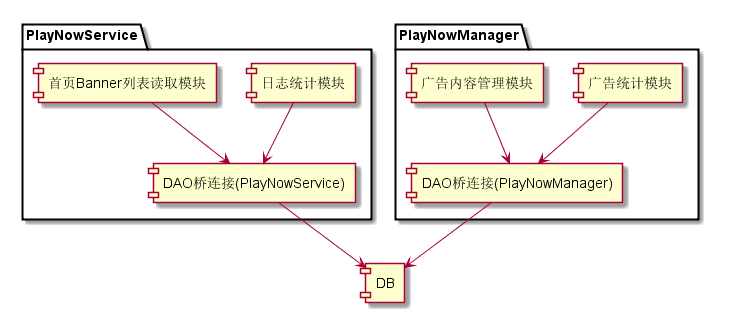

The diagram above was rendered by PlantUML. Its source (embedded in the PNG):
@startuml

package "PlayNowService" {
[ÈÕÖ¾Í³¼ÆÄ£¿é]
[Ê×Ò³BannerÁÐ±í¶ÁÈ¡Ä£¿é]
[DAOÇÅÁ¬½Ó(PlayNowService)]  
}

package "PlayNowManager" {
[¹ã¸æÍ³¼ÆÄ£¿é]
[¹ã¸æÄÚÈÝ¹ÜÀíÄ£¿é]
[DAOÇÅÁ¬½Ó(PlayNowManager)]
}

[DB] 

[¹ã¸æÄÚÈÝ¹ÜÀíÄ£¿é] --> [DAOÇÅÁ¬½Ó(PlayNowManager)]

[¹ã¸æÍ³¼ÆÄ£¿é] --> [DAOÇÅÁ¬½Ó(PlayNowManager)]

[DAOÇÅÁ¬½Ó(PlayNowManager)]-->[DB]

[Ê×Ò³BannerÁÐ±í¶ÁÈ¡Ä£¿é] --> [DAOÇÅÁ¬½Ó(PlayNowService)]

[ÈÕÖ¾Í³¼ÆÄ£¿é] --> [DAOÇÅÁ¬½Ó(PlayNowService)]

[DAOÇÅÁ¬½Ó(PlayNowService)] -->[DB]

@enduml